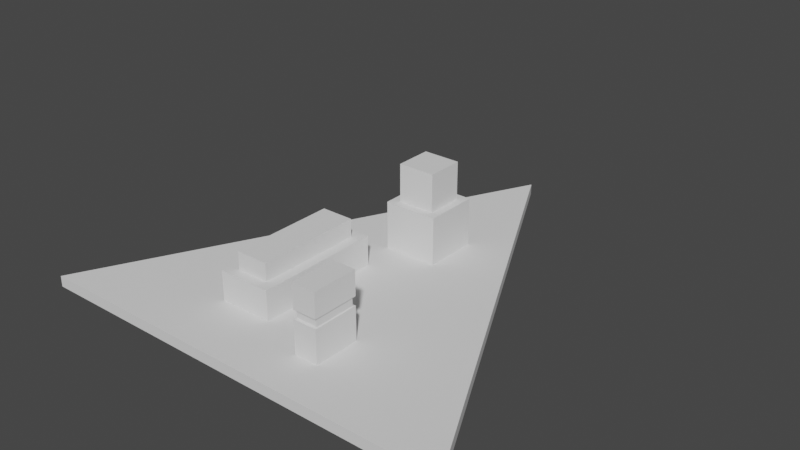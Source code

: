 # Source: mtk.blend  (saved by Blender 3.4.6; exported with 4.5.12 LTS)
import bpy
from mathutils import Matrix  # noqa: F401  (used for matrix-valued properties, if any)

bpy.ops.wm.read_factory_settings(use_empty=True)
scene = bpy.context.scene
scene.name = 'Scene'

# ---- collections
col_collection = bpy.data.collections.new('Collection'); scene.collection.children.link(col_collection)

# ---- world
world_world = bpy.data.worlds.new('World'); scene.world = world_world
world_world.use_nodes = True; world_world.node_tree.nodes.clear()
_N = world_world.node_tree.nodes; _L = world_world.node_tree.links
n0 = _N.new('ShaderNodeOutputWorld'); n0.name = 'World Output'; n0.location = (300, 300)
n1 = _N.new('ShaderNodeBackground'); n1.name = 'Background'; n1.location = (10, 300)
n1.inputs[0].default_value = (0.05088, 0.05088, 0.05088, 1.0)
_L.new(n1.outputs[0], n0.inputs[0])
n0.is_active_output = True
world_world.color = (0.05088, 0.05088, 0.05088)
world_world.use_sun_shadow = False
world_world.sun_shadow_jitter_overblur = 0.0

# ---- meshes
me_plane = bpy.data.meshes.new('Plane')
me_plane.from_pydata([(-100.0, -100.0, 0.0), (100.0, -100.0, 0.0), (-100.0, -100.0, 5.0), (100.0, -100.0, 5.0), (0.0, 100.0, 0.0), (0.0, 100.0, 5.0), (15.93, -79.37, 5.0), (26.98, -79.37, 5.0), (15.93, -57.89, 5.0), (26.98, -57.89, 5.0), (15.93, -57.89, 35.78), (15.93, -79.37, 35.78), (26.98, -79.37, 35.78), (26.98, -57.89, 35.78), (-33.25, -69.8, 5.0), (-8.25, -69.8, 5.0), (-33.25, -11.04, 5.0), (-8.25, -11.04, 5.0), (-28.38, -15.91, 18.72), (-28.38, -64.93, 18.72), (-13.12, -64.93, 18.72), (-13.12, -15.91, 18.72), (-12.03, 6.029, 5.0), (12.97, 6.029, 5.0), (-12.03, 31.03, 5.0), (12.97, 31.03, 5.0), (-8.132, 27.13, 27.02), (-8.132, 9.929, 27.02), (9.069, 9.929, 27.02), (9.069, 27.13, 27.02), (-12.03, 31.03, 27.02), (-12.03, 6.029, 27.02), (12.97, 6.029, 27.02), (12.97, 31.03, 27.02), (-8.132, 27.13, 44.47), (-8.132, 9.929, 44.47), (9.069, 9.929, 44.47), (9.069, 27.13, 44.47), (-33.25, -11.04, 18.72), (-33.25, -69.8, 18.72), (-8.25, -69.8, 18.72), (-8.25, -11.04, 18.72), (-28.38, -15.91, 27.02), (-28.38, -64.93, 27.02), (-13.12, -64.93, 27.02), (-13.12, -15.91, 27.02), (26.98, -57.89, 20.39), (26.98, -79.37, 20.39), (15.93, -79.37, 20.39), (15.93, -57.89, 20.39), (26.98, -57.89, 24.42), (15.93, -79.37, 24.42), (26.98, -79.37, 24.42), (15.93, -57.89, 24.42), (26.4, -78.24, 24.21), (26.4, -78.24, 20.6), (16.51, -59.02, 24.21), (16.51, -59.02, 20.6), (16.51, -78.24, 20.6), (26.4, -59.02, 20.6), (26.4, -59.02, 24.21), (16.51, -78.24, 24.21)], [], [(1, 4, 5, 3), (2, 3, 5), (0, 4, 1), (4, 0, 2, 5), (0, 1, 3, 2), (6, 8, 9, 7), (11, 12, 13, 10), (52, 50, 13, 12), (53, 51, 11, 10), (50, 53, 10, 13), (51, 52, 12, 11), (14, 16, 17, 15), (21, 18, 42, 45), (14, 15, 40, 39), (15, 17, 41, 40), (16, 14, 39, 38), (17, 16, 38, 41), (22, 24, 25, 23), (26, 27, 35, 34), (24, 22, 31, 30), (25, 24, 30, 33), (22, 23, 32, 31), (23, 25, 33, 32), (27, 26, 30, 31), (28, 27, 31, 32), (29, 28, 32, 33), (26, 29, 33, 30), (35, 36, 37, 34), (29, 26, 34, 37), (27, 28, 36, 35), (28, 29, 37, 36), (19, 18, 38, 39), (20, 19, 39, 40), (21, 20, 40, 41), (18, 21, 41, 38), (43, 44, 45, 42), (19, 20, 44, 43), (20, 21, 45, 44), (18, 19, 43, 42), (6, 7, 47, 48), (9, 8, 49, 46), (8, 6, 48, 49), (7, 9, 46, 47), (51, 53, 56, 61), (46, 49, 57, 59), (47, 46, 59, 55), (53, 50, 60, 56), (58, 55, 54, 61), (59, 57, 56, 60), (57, 58, 61, 56), (55, 59, 60, 54), (52, 51, 61, 54), (49, 48, 58, 57), (50, 52, 54, 60), (48, 47, 55, 58)])
_uv = me_plane.uv_layers.new(name='UVMap')
_uv.uv.foreach_set('vector', [1.0, 0.0, 0.5, 1.0, 0.5, 1.0, 1.0, 0.0, 0.0, 0.0, 1.0, 0.0, 0.5, 1.0, 0.0, 0.0, 0.5, 1.0, 1.0, 0.0, 0.5, 1.0, 0.0, 0.0, 0.0, 0.0, 0.5, 1.0, 0.0, 0.0, 1.0, 0.0, 1.0, 0.0, 0.0, 0.0, 0.0, 0.0, 0.0, 1.0, 1.0, 1.0, 1.0, 0.0, 0.0, 0.0, 1.0, 0.0, 1.0, 1.0, 0.0, 1.0, 1.0, 0.0, 1.0, 1.0, 1.0, 1.0, 1.0, 0.0, 0.0, 1.0, 0.0, 0.0, 0.0, 0.0, 0.0, 1.0, 1.0, 1.0, 0.0, 1.0, 0.0, 1.0, 1.0, 1.0, 0.0, 0.0, 1.0, 0.0, 1.0, 0.0, 0.0, 0.0, 0.0, 0.0, 0.0, 1.0, 1.0, 1.0, 1.0, 0.0, 0.8053, 0.9172, 0.1947, 0.9172, 0.1947, 0.9172, 0.8053, 0.9172, 0.0, 0.0, 1.0, 0.0, 1.0, 0.0, 0.0, 0.0, 1.0, 0.0, 1.0, 1.0, 1.0, 1.0, 1.0, 0.0, 0.0, 1.0, 0.0, 0.0, 0.0, 0.0, 0.0, 1.0, 1.0, 1.0, 0.0, 1.0, 0.0, 1.0, 1.0, 1.0, 0.0, 0.0, 0.0, 1.0, 1.0, 1.0, 1.0, 0.0, 0.156, 0.844, 0.156, 0.156, 0.156, 0.156, 0.156, 0.844, 0.0, 1.0, 0.0, 0.0, 0.0, 0.0, 0.0, 1.0, 1.0, 1.0, 0.0, 1.0, 0.0, 1.0, 1.0, 1.0, 0.0, 0.0, 1.0, 0.0, 1.0, 0.0, 0.0, 0.0, 1.0, 0.0, 1.0, 1.0, 1.0, 1.0, 1.0, 0.0, 0.156, 0.156, 0.156, 0.844, 0.0, 1.0, 0.0, 0.0, 0.844, 0.156, 0.156, 0.156, 0.0, 0.0, 1.0, 0.0, 0.844, 0.844, 0.844, 0.156, 1.0, 0.0, 1.0, 1.0, 0.156, 0.844, 0.844, 0.844, 1.0, 1.0, 0.0, 1.0, 0.156, 0.156, 0.844, 0.156, 0.844, 0.844, 0.156, 0.844, 0.844, 0.844, 0.156, 0.844, 0.156, 0.844, 0.844, 0.844, 0.156, 0.156, 0.844, 0.156, 0.844, 0.156, 0.156, 0.156, 0.844, 0.156, 0.844, 0.844, 0.844, 0.844, 0.844, 0.156, 0.1947, 0.08284, 0.1947, 0.9172, 0.0, 1.0, 0.0, 0.0, 0.8053, 0.08284, 0.1947, 0.08284, 0.0, 0.0, 1.0, 0.0, 0.8053, 0.9172, 0.8053, 0.08284, 1.0, 0.0, 1.0, 1.0, 0.1947, 0.9172, 0.8053, 0.9172, 1.0, 1.0, 0.0, 1.0, 0.1947, 0.08284, 0.8053, 0.08284, 0.8053, 0.9172, 0.1947, 0.9172, 0.1947, 0.08284, 0.8053, 0.08284, 0.8053, 0.08284, 0.1947, 0.08284, 0.8053, 0.08284, 0.8053, 0.9172, 0.8053, 0.9172, 0.8053, 0.08284, 0.1947, 0.9172, 0.1947, 0.08284, 0.1947, 0.08284, 0.1947, 0.9172, 0.0, 0.0, 1.0, 0.0, 1.0, 0.0, 0.0, 0.0, 1.0, 1.0, 0.0, 1.0, 0.0, 1.0, 1.0, 1.0, 0.0, 1.0, 0.0, 0.0, 0.0, 0.0, 0.0, 1.0, 1.0, 0.0, 1.0, 1.0, 1.0, 1.0, 1.0, 0.0, 0.0, 0.0, 0.0, 1.0, 0.0, 1.0, 0.0, 0.0, 1.0, 1.0, 0.0, 1.0, 0.0, 1.0, 1.0, 1.0, 1.0, 0.0, 1.0, 1.0, 1.0, 1.0, 1.0, 0.0, 0.0, 1.0, 1.0, 1.0, 1.0, 1.0, 0.0, 1.0, 0.0, 0.0, 1.0, 0.0, 1.0, 0.0, 0.0, 0.0, 1.0, 1.0, 0.0, 1.0, 0.0, 1.0, 1.0, 1.0, 0.0, 1.0, 0.0, 0.0, 0.0, 0.0, 0.0, 1.0, 1.0, 0.0, 1.0, 1.0, 1.0, 1.0, 1.0, 0.0, 1.0, 0.0, 0.0, 0.0, 0.0, 0.0, 1.0, 0.0, 0.0, 1.0, 0.0, 0.0, 0.0, 0.0, 0.0, 1.0, 1.0, 1.0, 1.0, 0.0, 1.0, 0.0, 1.0, 1.0, 0.0, 0.0, 1.0, 0.0, 1.0, 0.0, 0.0, 0.0])
me_plane.update()

# ---- objects
ob_plane = bpy.data.objects.new('Plane', me_plane)

# ---- transforms, parenting, visibility, modifiers, constraints
ob_plane.location = (0.0, 0.0, 0.0)

# ---- collection membership
col_collection.objects.link(ob_plane)

# ---- scene / render settings (as saved in the file)
scene.frame_start = 1; scene.frame_end = 250; scene.frame_set(1)
scene.render.engine = 'BLENDER_EEVEE_NEXT'
scene.cycles.sampling_pattern = 'TABULATED_SOBOL'
scene.cycles.use_light_tree = False
scene.view_settings.view_transform = 'Filmic'
bpy.context.view_layer.update()

# ---- added for rendering (the .blend has no active camera and no usable light): camera, sun
cam_auto = bpy.data.cameras.new('AutoCamera')
cam_auto.lens = 50.0
cam_auto.sensor_width = 36.0
cam_auto.clip_end = 4649.1
ob_auto_camera = bpy.data.objects.new('AutoCamera', cam_auto)
scene.collection.objects.link(ob_auto_camera)
ob_auto_camera.location = (264.907, -317.889, 234.158)
ob_auto_camera.rotation_euler = (1.09748, -7.21219e-08, 0.694738)
scene.camera = ob_auto_camera
light_auto_sun = bpy.data.lights.new('AutoSun', 'SUN')
light_auto_sun.energy = 3.0
light_auto_sun.angle = 0.0523599
ob_auto_sun = bpy.data.objects.new('AutoSun', light_auto_sun)
scene.collection.objects.link(ob_auto_sun)
ob_auto_sun.rotation_euler = (0.872665, 0.174533, 0.523599)
bpy.context.view_layer.update()
